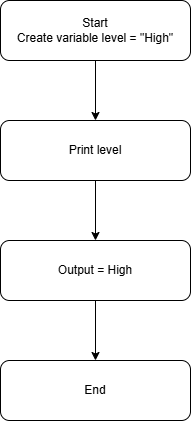

The diagram above was exported from draw.io. Its source (the exported page's mxGraphModel, read from the mxfile embedded in the PNG):
<mxGraphModel dx="1030" dy="596" grid="1" gridSize="10" guides="1" tooltips="1" connect="1" arrows="1" fold="1" page="1" pageScale="1" pageWidth="850" pageHeight="1100" math="0" shadow="0">
  <root>
    <mxCell id="0" />
    <mxCell id="1" parent="0" />
    <mxCell id="Tt9kXb8kTtbxbwzOgmXw-6" edge="1" parent="1" source="Tt9kXb8kTtbxbwzOgmXw-2" style="edgeStyle=orthogonalEdgeStyle;rounded=0;orthogonalLoop=1;jettySize=auto;html=1;" target="Tt9kXb8kTtbxbwzOgmXw-3" value="">
      <mxGeometry relative="1" as="geometry" />
    </mxCell>
    <mxCell id="Tt9kXb8kTtbxbwzOgmXw-2" parent="1" style="rounded=1;whiteSpace=wrap;html=1;" value="Start&lt;br&gt;Create variable level = &quot;High&quot;" vertex="1">
      <mxGeometry height="60" width="190" x="330" y="70" as="geometry" />
    </mxCell>
    <mxCell id="Tt9kXb8kTtbxbwzOgmXw-7" edge="1" parent="1" source="Tt9kXb8kTtbxbwzOgmXw-3" style="edgeStyle=orthogonalEdgeStyle;rounded=0;orthogonalLoop=1;jettySize=auto;html=1;" target="Tt9kXb8kTtbxbwzOgmXw-4" value="">
      <mxGeometry relative="1" as="geometry" />
    </mxCell>
    <mxCell id="Tt9kXb8kTtbxbwzOgmXw-3" parent="1" style="rounded=1;whiteSpace=wrap;html=1;" value="Print level" vertex="1">
      <mxGeometry height="60" width="190" x="330" y="190" as="geometry" />
    </mxCell>
    <mxCell id="Tt9kXb8kTtbxbwzOgmXw-8" edge="1" parent="1" source="Tt9kXb8kTtbxbwzOgmXw-4" style="edgeStyle=orthogonalEdgeStyle;rounded=0;orthogonalLoop=1;jettySize=auto;html=1;" target="Tt9kXb8kTtbxbwzOgmXw-5" value="">
      <mxGeometry relative="1" as="geometry" />
    </mxCell>
    <mxCell id="Tt9kXb8kTtbxbwzOgmXw-4" parent="1" style="rounded=1;whiteSpace=wrap;html=1;" value="Output = High" vertex="1">
      <mxGeometry height="60" width="190" x="330" y="310" as="geometry" />
    </mxCell>
    <mxCell id="Tt9kXb8kTtbxbwzOgmXw-5" parent="1" style="rounded=1;whiteSpace=wrap;html=1;" value="End" vertex="1">
      <mxGeometry height="60" width="190" x="330" y="430" as="geometry" />
    </mxCell>
  </root>
</mxGraphModel>